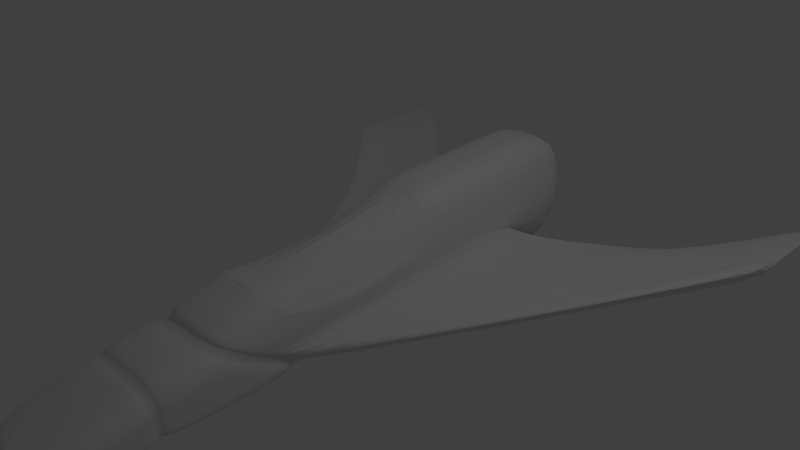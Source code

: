 # Source: XANA_BLEND_SHIP.blend  (saved by Blender 2.78.0; exported with 4.5.12 LTS)
import bpy
from mathutils import Matrix  # noqa: F401  (used for matrix-valued properties, if any)

bpy.ops.wm.read_factory_settings(use_empty=True)
scene = bpy.context.scene
scene.name = 'Scene'

# ---- collections
col_collection_1 = bpy.data.collections.new('Collection 1'); scene.collection.children.link(col_collection_1)

# ---- materials (node trees are filled in below, after node groups)
mat_material = bpy.data.materials.new('Material')
mat_material.alpha_threshold = 0.0
mat_material.use_transparent_shadow = False
mat_material.roughness = 0.5
mat_material.line_color = (0.0, 0.0, 0.0, 1.0)

# ---- material node trees

# ---- world
world_world = bpy.data.worlds.new('World'); scene.world = world_world
world_world.color = (0.05088, 0.05088, 0.05088)
world_world.use_sun_shadow = False
world_world.sun_shadow_jitter_overblur = 0.0
world_world.cycles.sampling_method = 'NONE'
world_world.cycles.sample_map_resolution = 256

# ---- cameras
cam_camera = bpy.data.cameras.new('Camera')
cam_camera.clip_end = 100.0
cam_camera.lens = 35.0
cam_camera.sensor_width = 32.0
cam_camera.sensor_height = 18.0
cam_camera.ortho_scale = 7.314
cam_camera.dof.focus_distance = 0.0
cam_camera.dof.aperture_fstop = 128.0

# ---- lights
light_lamp = bpy.data.lights.new('Lamp', 'POINT')
light_lamp.transmission_factor = 0.0
light_lamp.cutoff_distance = 30.0
light_lamp.energy = 100.0
light_lamp.shadow_buffer_clip_start = 1.001
light_lamp.shadow_soft_size = 0.1
light_lamp.shadow_maximum_resolution = 0.006
light_lamp.use_absolute_resolution = True
light_lamp.cycles.use_multiple_importance_sampling = False

# ---- meshes
me_cube = bpy.data.meshes.new('Cube')
me_cube.from_pydata([(6.998, 6.673, -0.1511), (1.276, -8.91, -1.396), (-0.002876, -8.91, -1.337), (0.8297, 6.504, 1.837), (0.9812, -8.955, -0.7199), (0.0, -8.955, -0.7089), (0.0, 6.504, 1.848), (1.131, -1.203, -1.371), (-0.002876, -1.203, -1.318), (1.234, -6.546, -1.389), (0.9812, -6.734, -0.08296), (-0.002876, -6.546, -1.332), (0.0, -6.734, -0.07062), (-0.002876, -6.326, -1.331), (0.0, -6.462, 0.0134), (1.227, -6.326, -1.387), (0.9812, -6.462, 0.0008379), (-0.002876, -3.315, -1.274), (0.0, -5.509, 0.1818), (1.209, -3.315, -1.33), (0.9812, -5.509, 0.1687), (-0.002876, -2.395, -1.293), (0.0, -5.105, 0.2787), (1.2, -2.395, -1.348), (0.9812, -5.105, 0.2653), (-0.002876, -1.873, -1.304), (0.0, -3.719, 0.6913), (1.17, -1.873, -1.358), (0.9812, -3.719, 0.6769), (1.065, 6.463, 0.5363), (1.23, -8.944, -0.9087), (-0.0006656, -8.944, -0.8543), (1.197, -1.032, -0.06402), (1.22, -6.669, -0.4699), (1.219, -6.41, -0.4053), (1.215, -4.889, -0.2108), (1.213, -4.478, -0.1409), (1.206, -3.069, 0.006762), (-0.01647, 2.79, -1.308), (0.0, 1.313, 1.523), (1.131, 2.79, -1.361), (0.9027, 1.313, 1.51), (1.129, 1.156, 0.4199), (-0.02188, 4.379, -1.304), (0.0, 3.878, 1.639), (1.131, 4.379, -1.358), (0.8715, 3.878, 1.626), (1.101, 3.34, 0.5072), (1.156, -1.195, -0.8505), (1.229, -6.593, -1.04), (1.224, -6.358, -1.015), (1.211, -3.61, -0.9054), (1.205, -3.185, -0.8903), (1.184, -2.327, -0.8405), (6.997, 7.079, -0.429), (1.259, -8.923, -1.211), (-0.002038, -8.923, -1.154), (1.13, 2.113, -0.6607), (1.12, 3.985, -0.6501), (1.109, 6.583, -1.401), (1.238, -8.938, -0.9927), (-0.001047, -8.938, -0.9376), (1.185, -1.186, -0.2351), (1.223, -6.648, -0.6283), (1.22, -6.395, -0.5746), (1.214, -4.533, -0.4038), (1.211, -4.119, -0.3491), (1.2, -2.863, -0.2286), (1.129, 1.313, 0.1671), (1.107, 3.519, 0.1857), (-0.02208, 4.436, -1.304), (0.0, 3.949, 1.644), (7.018, 6.368, 0.3818), (0.8703, 3.949, 1.632), (1.1, 3.424, 0.508), (6.998, 8.546, -0.1464), (1.139, 3.711, -1.425), (0.0, -3.624, 0.7071), (0.9936, -3.624, 0.6927), (0.9812, -3.719, 0.6769), (0.0, -3.719, 0.6913), (0.9936, -3.491, 0.6973), (1.044, -2.772, 0.3829), (0.9936, 0.645, 0.4695), (0.9936, 6.191e-05, 0.5264), (0.9936, -1.808, 0.3441), (0.9936, 1.262, 1.227), (0.987, -0.4425, 0.2382), (0.0, -5.105, 0.2787), (1.138, -4.388, -0.1649), (1.127, -2.562, -1.224), (1.136, -4.073, -0.3474), (1.131, -3.255, -0.822), (0.0, -3.094, -1.135), (0.0, -4.938, 0.203), (0.9687, -2.843, 0.1679), (0.9687, -2.725, 0.1679), (4.448, 6.272, -1.127), (4.448, 4.399, -1.132), (4.46, 4.403, -0.8875), (4.466, 4.085, -1.126), (4.481, 3.84, -1.121), (4.483, 3.469, -0.9061), (4.473, 3.872, -0.8828), (4.448, 7.017, -1.125), (4.448, 5.954, -0.7985), (6.998, 9.291, -0.1446), (4.443, 6.832, -0.7935), (6.992, 9.106, 0.1872), (7.009, 6.677, 0.09318), (6.997, 8.228, 0.1822), (7.052, 5.024, 0.3039), (7.044, 6.262, -0.4133), (-0.5843, 3.944, 1.454), (-0.5845, 4.001, 1.454), (0.0, 5.687, -1.076), (0.0, 2.815, -1.1), (0.0, -2.562, -1.175), (0.9349, -4.938, 0.1412), (1.089, -1.063, 0.0802), (1.096, -2.73, 0.1381), (1.033, 0.7269, 0.4762), (0.0, 0.8558, 1.378), (0.8482, 0.8558, 1.368), (0.0, -3.261, 0.6982), (0.9125, -3.261, 0.6865), (1.089, -1.063, 0.05754), (1.096, -2.73, 0.1155), (1.033, 0.7269, 0.4535), (0.0, 0.8558, 1.356), (0.8482, 0.8558, 1.345), (0.0, -3.261, 0.6756), (0.9125, -3.261, 0.6638), (0.9125, -3.261, 0.6865), (0.9812, -3.719, 0.6769), (0.0, -5.244, 0.03207), (0.9349, -4.938, 0.1412), (0.9349, -3.723, 0.6886), (1.09, -3.094, -1.18), (0.9069, -5.244, 0.02156), (1.094, -4.746, -0.2828), (1.092, -3.721, -0.8398), (1.093, -4.461, -0.4375), (0.0, -6.338, -1.219), (0.0, -6.451, -0.1082), (1.12, -6.338, -1.266), (0.9171, -6.451, -0.1185), (1.113, -6.407, -0.4542), (1.118, -6.364, -0.9579), (1.115, -6.395, -0.5941), (1.141, -6.56, -1.29), (0.9263, -6.72, -0.1801), (0.0, -6.56, -1.241), (0.0, -6.72, -0.1696), (1.13, -6.665, -0.5089), (1.137, -6.6, -0.9934), (1.132, -6.647, -0.6435)], [(88, 80), (96, 95), (133, 134)], [(9, 1, 2, 11), (10, 12, 5, 4), (33, 10, 4, 30), (30, 4, 5, 31), (40, 7, 8, 38), (40, 45, 104, 97), (103, 102, 111, 72), (48, 53, 103, 99), (19, 15, 13, 17), (20, 18, 14, 16), (35, 20, 16, 34), (0, 109, 72, 54), (99, 103, 72, 109), (107, 105, 110, 108), (27, 23, 21, 25), (28, 26, 22, 24), (37, 28, 24, 36), (7, 27, 25, 8), (62, 32, 37, 67), (67, 37, 36, 66), (98, 97, 75, 0), (65, 35, 34, 64), (58, 57, 105, 107), (68, 42, 32, 62), (60, 30, 31, 61), (63, 33, 30, 60), (69, 47, 42, 68), (45, 40, 38, 43), (46, 44, 39, 41), (47, 46, 41, 42), (74, 73, 46, 47), (73, 71, 44, 46), (102, 101, 112, 111), (76, 74, 47, 69), (106, 108, 110, 75), (7, 40, 97, 98), (9, 49, 55, 1), (1, 55, 56, 2), (97, 104, 106, 75), (52, 23, 101, 102), (19, 51, 50, 15), (100, 98, 0, 54), (104, 107, 108, 106), (23, 27, 100, 101), (75, 110, 109, 0), (58, 69, 68, 57), (49, 63, 60, 55), (55, 60, 61, 56), (57, 68, 62, 48), (53, 52, 102, 103), (51, 65, 64, 50), (54, 72, 111, 112), (53, 67, 66, 52), (48, 62, 67, 53), (101, 100, 54, 112), (57, 48, 99, 105), (59, 29, 74, 76), (3, 6, 71, 73), (29, 3, 73, 74), (105, 99, 109, 110), (27, 7, 98, 100), (70, 114, 113, 43), (59, 76, 116, 115), (29, 59, 115, 6, 3), (41, 39, 122, 123), (121, 123, 130, 128), (79, 37, 120, 125), (80, 79, 125, 124), (42, 41, 123, 121), (37, 32, 119, 120), (32, 42, 121, 119), (126, 128, 130, 129, 131, 132, 127), (119, 121, 128, 126), (125, 120, 127, 132), (124, 125, 132, 131), (123, 122, 129, 130), (120, 119, 126, 127), (24, 22, 94, 118), (18, 20, 139, 135), (66, 36, 89, 91), (36, 24, 118, 89), (52, 66, 91, 92), (23, 52, 92, 90), (21, 23, 90, 117), (35, 65, 142, 140), (20, 35, 140, 139), (65, 51, 141, 142), (19, 17, 93, 138), (51, 19, 138, 141), (139, 118, 94, 135), (89, 118, 139, 140), (91, 89, 140, 142), (92, 91, 142, 141), (90, 92, 141, 138), (117, 90, 138, 93), (16, 14, 144, 146), (15, 50, 148, 145), (13, 15, 145, 143), (64, 34, 147, 149), (34, 16, 146, 147), (50, 64, 149, 148), (9, 11, 152, 150), (33, 63, 156, 154), (49, 9, 150, 155), (10, 33, 154, 151), (63, 49, 155, 156), (12, 10, 151, 153), (146, 144, 153, 151), (147, 146, 151, 154), (149, 147, 154, 156), (148, 149, 156, 155), (145, 148, 155, 150), (143, 145, 150, 152)])
_k = {(126, 127): 0.42745, (126, 128): 0.42745, (129, 130): 0.42745, (128, 130): 0.42745, (131, 132): 0.42745, (129, 131): 0.42745, (127, 132): 0.42745}
me_cube.attributes.new('crease_edge', 'FLOAT', 'EDGE').data.foreach_set('value', [_k.get((min(e.vertices), max(e.vertices)), 0.0) for e in me_cube.edges])
me_cube.materials.append(mat_material)
me_cube.use_remesh_preserve_volume = False
me_cube.use_remesh_preserve_attributes = False
me_cube.use_mirror_vertex_groups = False
me_cube.update()

# ---- objects
ob_cube = bpy.data.objects.new('Cube', me_cube)
ob_lamp = bpy.data.objects.new('Lamp', light_lamp)
ob_camera = bpy.data.objects.new('Camera', cam_camera)

# ---- transforms, parenting, visibility, modifiers, constraints
ob_cube.location = (-0.03205, 0.0, 0.0)
ob_cube.scale = (0.5377, 0.5377, 0.5377)
ob_cube.lock_rotations_4d = False
ob_cube.empty_display_type = 'ARROWS'
ob_cube.lineart.crease_threshold = 0.0
_m = ob_cube.modifiers.new('Mirror', 'MIRROR')
_m.use_clip = True
_m = ob_cube.modifiers.new('Subsurf', 'SUBSURF')
_m.uv_smooth = 'PRESERVE_CORNERS'
_m.quality = 2
_m.levels = 3
_m.show_only_control_edges = False
ob_lamp.location = (4.076, 1.005, 5.904)
ob_lamp.rotation_euler = (0.6503, 0.05522, 1.866)
ob_lamp.lock_rotations_4d = False
ob_lamp.empty_display_type = 'ARROWS'
ob_lamp.color = (0.0, 0.0, 0.0, 0.0)
ob_lamp.lineart.crease_threshold = 0.0
ob_camera.location = (7.481, -6.508, 5.344)
ob_camera.rotation_euler = (1.109, 0.01082, 0.8149)
ob_camera.lock_rotations_4d = False
ob_camera.empty_display_type = 'ARROWS'
ob_camera.color = (0.0, 0.0, 0.0, 0.0)
ob_camera.display_type = 'WIRE'
ob_camera.lineart.crease_threshold = 0.0

# ---- collection membership
col_collection_1.objects.link(ob_cube)
col_collection_1.objects.link(ob_lamp)
col_collection_1.objects.link(ob_camera)

# ---- scene / render settings (as saved in the file)
scene.camera = ob_camera
scene.frame_start = 1; scene.frame_end = 250; scene.frame_set(1)
scene.render.engine = 'BLENDER_EEVEE_NEXT'
scene.render.resolution_percentage = 50
scene.render.dither_intensity = 0.0
scene.cycles.use_denoising = False
scene.cycles.samples = 10
scene.cycles.sampling_pattern = 'TABULATED_SOBOL'
scene.cycles.light_sampling_threshold = 0.0
scene.cycles.use_adaptive_sampling = False
scene.cycles.use_light_tree = False
scene.cycles.blur_glossy = 0.0
scene.cycles.pixel_filter_type = 'GAUSSIAN'
scene.cycles.sample_clamp_indirect = 0.0
scene.view_settings.view_transform = 'Standard'
bpy.context.view_layer.update()
